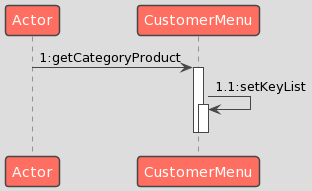

The diagram above was rendered by PlantUML. Its source (embedded in the PNG):
@startuml
!theme toy
Actor -> CustomerMenu: 1:getCategoryProduct
activate CustomerMenu
CustomerMenu -> CustomerMenu: 1.1:setKeyList
activate CustomerMenu
deactivate CustomerMenu
deactivate CustomerMenu
@enduml